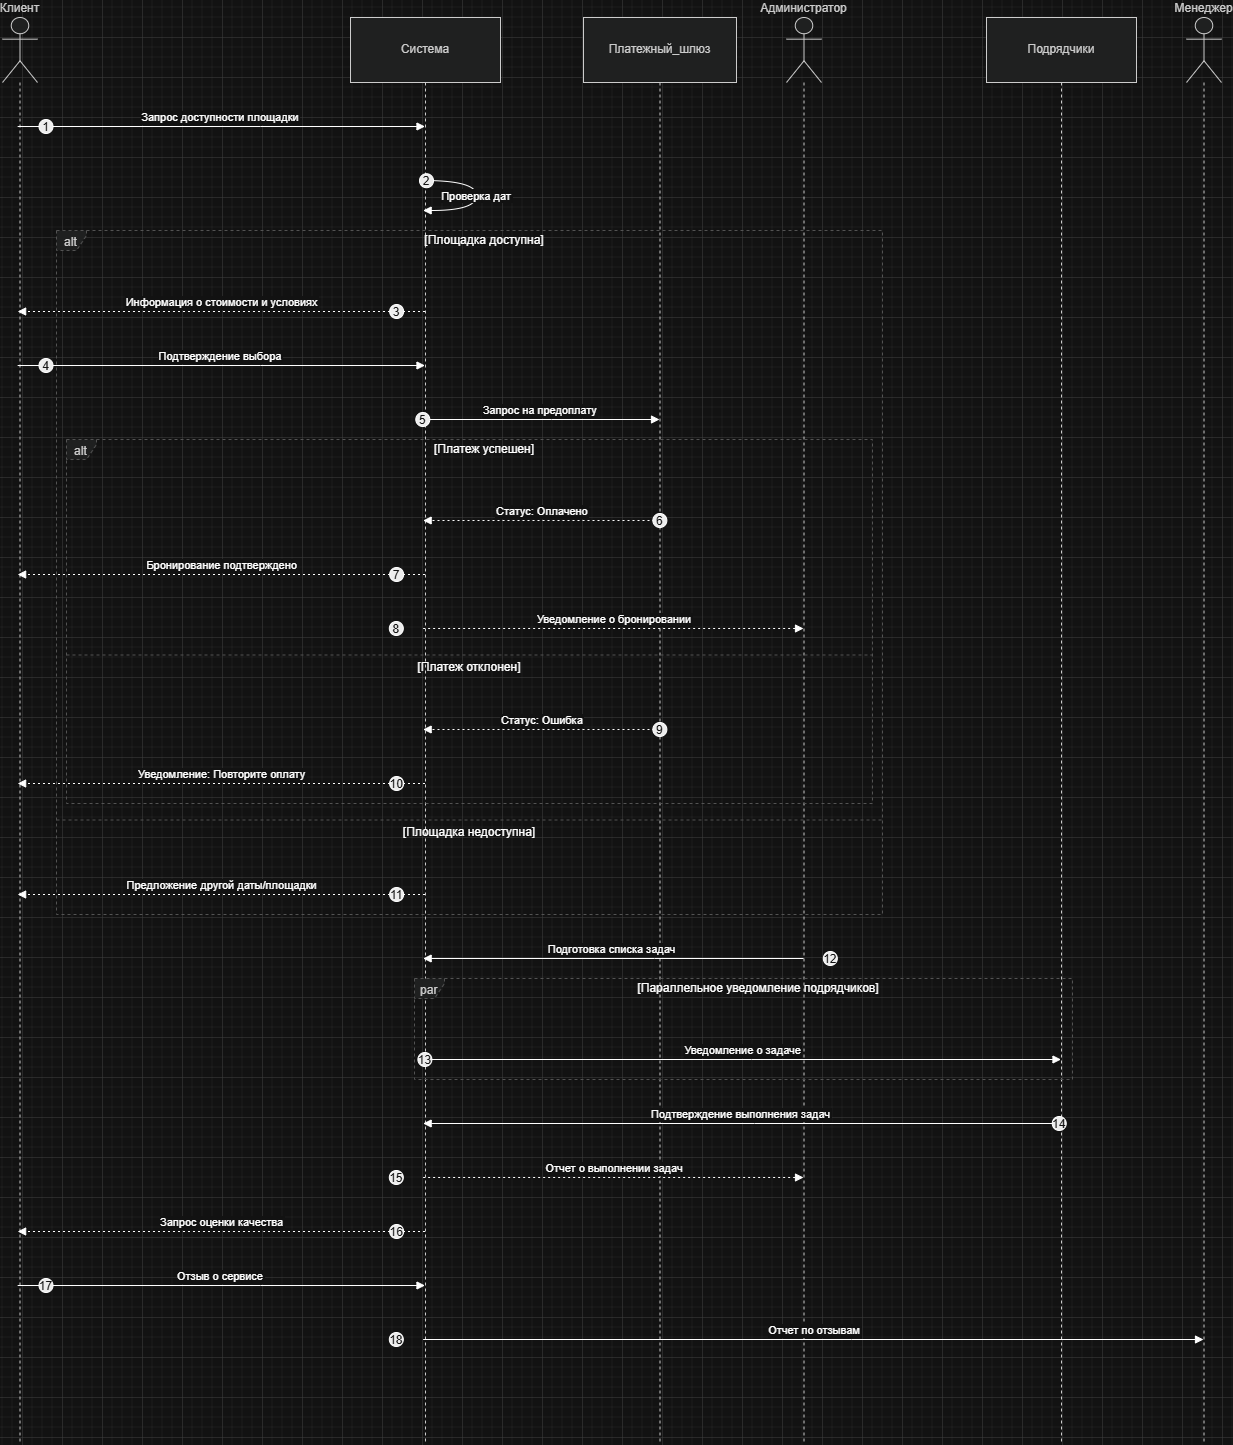

The diagram above was exported from draw.io. Its source (the exported page's mxGraphModel, read from the mxfile embedded in the PNG):
<mxGraphModel dx="2920" dy="1611" grid="1" gridSize="10" guides="1" tooltips="1" connect="1" arrows="1" fold="1" page="1" pageScale="1" pageWidth="827" pageHeight="1169" math="0" shadow="0">
  <root>
    <mxCell id="0" />
    <mxCell id="1" parent="0" />
    <mxCell id="1Qp5bIDXtT0b5GQ-JItC-1" parent="1" style="shape=umlLifeline;perimeter=lifelinePerimeter;whiteSpace=wrap;container=1;dropTarget=0;collapsible=0;recursiveResize=0;outlineConnect=0;portConstraint=eastwest;newEdgeStyle={&quot;edgeStyle&quot;:&quot;elbowEdgeStyle&quot;,&quot;elbow&quot;:&quot;vertical&quot;,&quot;curved&quot;:0,&quot;rounded&quot;:0};participant=umlActor;verticalAlign=bottom;labelPosition=center;verticalLabelPosition=top;align=center;size=65;fillColor=light-dark(#eeeeee,#1f2020);strokeColor=light-dark(#999999,#cccccc);fontColor=light-dark(#333333,#cccccc);" value="Клиент" vertex="1">
      <mxGeometry height="1427" width="35" x="20" y="20" as="geometry" />
    </mxCell>
    <mxCell id="1Qp5bIDXtT0b5GQ-JItC-2" parent="1" style="shape=umlLifeline;perimeter=lifelinePerimeter;whiteSpace=wrap;container=1;dropTarget=0;collapsible=0;recursiveResize=0;outlineConnect=0;portConstraint=eastwest;newEdgeStyle={&quot;edgeStyle&quot;:&quot;elbowEdgeStyle&quot;,&quot;elbow&quot;:&quot;vertical&quot;,&quot;curved&quot;:0,&quot;rounded&quot;:0};size=65;fillColor=light-dark(#eeeeee,#1f2020);strokeColor=light-dark(#999999,#cccccc);fontColor=light-dark(#333333,#cccccc);" value="Система" vertex="1">
      <mxGeometry height="1427" width="150" x="368" y="20" as="geometry" />
    </mxCell>
    <mxCell id="1Qp5bIDXtT0b5GQ-JItC-3" parent="1" style="shape=umlLifeline;perimeter=lifelinePerimeter;whiteSpace=wrap;container=1;dropTarget=0;collapsible=0;recursiveResize=0;outlineConnect=0;portConstraint=eastwest;newEdgeStyle={&quot;edgeStyle&quot;:&quot;elbowEdgeStyle&quot;,&quot;elbow&quot;:&quot;vertical&quot;,&quot;curved&quot;:0,&quot;rounded&quot;:0};size=65;fillColor=light-dark(#eeeeee,#1f2020);strokeColor=light-dark(#999999,#cccccc);fontColor=light-dark(#333333,#cccccc);" value="Платежный_шлюз" vertex="1">
      <mxGeometry height="1427" width="153" x="601" y="20" as="geometry" />
    </mxCell>
    <mxCell id="1Qp5bIDXtT0b5GQ-JItC-4" parent="1" style="shape=umlLifeline;perimeter=lifelinePerimeter;whiteSpace=wrap;container=1;dropTarget=0;collapsible=0;recursiveResize=0;outlineConnect=0;portConstraint=eastwest;newEdgeStyle={&quot;edgeStyle&quot;:&quot;elbowEdgeStyle&quot;,&quot;elbow&quot;:&quot;vertical&quot;,&quot;curved&quot;:0,&quot;rounded&quot;:0};participant=umlActor;verticalAlign=bottom;labelPosition=center;verticalLabelPosition=top;align=center;size=65;fillColor=light-dark(#eeeeee,#1f2020);strokeColor=light-dark(#999999,#cccccc);fontColor=light-dark(#333333,#cccccc);" value="Администратор" vertex="1">
      <mxGeometry height="1427" width="35" x="804" y="20" as="geometry" />
    </mxCell>
    <mxCell id="1Qp5bIDXtT0b5GQ-JItC-5" parent="1" style="shape=umlLifeline;perimeter=lifelinePerimeter;whiteSpace=wrap;container=1;dropTarget=0;collapsible=0;recursiveResize=0;outlineConnect=0;portConstraint=eastwest;newEdgeStyle={&quot;edgeStyle&quot;:&quot;elbowEdgeStyle&quot;,&quot;elbow&quot;:&quot;vertical&quot;,&quot;curved&quot;:0,&quot;rounded&quot;:0};size=65;fillColor=light-dark(#eeeeee,#1f2020);strokeColor=light-dark(#999999,#cccccc);fontColor=light-dark(#333333,#cccccc);" value="Подрядчики" vertex="1">
      <mxGeometry height="1427" width="150" x="1004" y="20" as="geometry" />
    </mxCell>
    <mxCell id="1Qp5bIDXtT0b5GQ-JItC-6" parent="1" style="shape=umlLifeline;perimeter=lifelinePerimeter;whiteSpace=wrap;container=1;dropTarget=0;collapsible=0;recursiveResize=0;outlineConnect=0;portConstraint=eastwest;newEdgeStyle={&quot;edgeStyle&quot;:&quot;elbowEdgeStyle&quot;,&quot;elbow&quot;:&quot;vertical&quot;,&quot;curved&quot;:0,&quot;rounded&quot;:0};participant=umlActor;verticalAlign=bottom;labelPosition=center;verticalLabelPosition=top;align=center;size=65;fillColor=light-dark(#eeeeee,#1f2020);strokeColor=light-dark(#999999,#cccccc);fontColor=light-dark(#333333,#cccccc);" value="Менеджер" vertex="1">
      <mxGeometry height="1427" width="35" x="1204" y="20" as="geometry" />
    </mxCell>
    <mxCell id="1Qp5bIDXtT0b5GQ-JItC-7" parent="1" style="shape=umlFrame;dashed=1;pointerEvents=0;dropTarget=0;strokeColor=#B3B3B3;height=20;width=30;fillColor=light-dark(#eeeeee,#1f2020);fontColor=light-dark(#333333,#cccccc);" value="alt" vertex="1">
      <mxGeometry height="364" width="806" x="84" y="442" as="geometry" />
    </mxCell>
    <mxCell id="1Qp5bIDXtT0b5GQ-JItC-8" parent="1Qp5bIDXtT0b5GQ-JItC-7" style="text;strokeColor=none;fillColor=none;align=center;verticalAlign=middle;whiteSpace=wrap;" value="[Платеж успешен]" vertex="1">
      <mxGeometry height="20" width="776" x="30" as="geometry" />
    </mxCell>
    <mxCell id="1Qp5bIDXtT0b5GQ-JItC-9" parent="1Qp5bIDXtT0b5GQ-JItC-7" style="shape=line;dashed=1;whiteSpace=wrap;verticalAlign=top;labelPosition=center;verticalLabelPosition=middle;align=center;strokeColor=#B3B3B3;" value="[Платеж отклонен]" vertex="1">
      <mxGeometry height="3" width="806" y="214" as="geometry" />
    </mxCell>
    <mxCell id="1Qp5bIDXtT0b5GQ-JItC-10" parent="1" style="shape=umlFrame;dashed=1;pointerEvents=0;dropTarget=0;strokeColor=#B3B3B3;height=20;width=30;fillColor=light-dark(#eeeeee,#1f2020);fontColor=light-dark(#333333,#cccccc);" value="alt" vertex="1">
      <mxGeometry height="684" width="826" x="74" y="233" as="geometry" />
    </mxCell>
    <mxCell id="1Qp5bIDXtT0b5GQ-JItC-11" parent="1Qp5bIDXtT0b5GQ-JItC-10" style="text;strokeColor=none;fillColor=none;align=center;verticalAlign=middle;whiteSpace=wrap;" value="[Площадка доступна]" vertex="1">
      <mxGeometry height="20" width="796" x="30" as="geometry" />
    </mxCell>
    <mxCell id="1Qp5bIDXtT0b5GQ-JItC-12" parent="1Qp5bIDXtT0b5GQ-JItC-10" style="shape=line;dashed=1;whiteSpace=wrap;verticalAlign=top;labelPosition=center;verticalLabelPosition=middle;align=center;strokeColor=#B3B3B3;" value="[Площадка недоступна]" vertex="1">
      <mxGeometry height="3" width="826" y="588" as="geometry" />
    </mxCell>
    <mxCell id="1Qp5bIDXtT0b5GQ-JItC-13" parent="1" style="shape=umlFrame;dashed=1;pointerEvents=0;dropTarget=0;strokeColor=#B3B3B3;height=20;width=30;fillColor=light-dark(#eeeeee,#1f2020);fontColor=light-dark(#333333,#cccccc);" value="par" vertex="1">
      <mxGeometry height="101" width="658" x="432" y="981" as="geometry" />
    </mxCell>
    <mxCell id="1Qp5bIDXtT0b5GQ-JItC-14" parent="1Qp5bIDXtT0b5GQ-JItC-13" style="text;strokeColor=none;fillColor=none;align=center;verticalAlign=middle;whiteSpace=wrap;" value="[Параллельное уведомление подрядчиков]" vertex="1">
      <mxGeometry height="20" width="628" x="30" as="geometry" />
    </mxCell>
    <mxCell id="1Qp5bIDXtT0b5GQ-JItC-15" edge="1" parent="1" source="1Qp5bIDXtT0b5GQ-JItC-1" style="verticalAlign=bottom;edgeStyle=elbowEdgeStyle;elbow=vertical;curved=0;rounded=0;endArrow=block;" target="1Qp5bIDXtT0b5GQ-JItC-2" value="Запрос доступности площадки">
      <mxGeometry relative="1" as="geometry">
        <Array as="points">
          <mxPoint x="278" y="129" />
        </Array>
      </mxGeometry>
    </mxCell>
    <mxCell id="1Qp5bIDXtT0b5GQ-JItC-16" parent="1Qp5bIDXtT0b5GQ-JItC-15" style="ellipse;aspect=fixed;fillColor=#000000;align=center;fontColor=#FFFFFF;" value="1" vertex="1">
      <mxGeometry height="14" relative="1" width="14" as="geometry">
        <mxPoint x="-181.5" y="-7" as="offset" />
      </mxGeometry>
    </mxCell>
    <mxCell id="1Qp5bIDXtT0b5GQ-JItC-17" edge="1" parent="1" source="1Qp5bIDXtT0b5GQ-JItC-2" style="curved=1;endArrow=block;rounded=0;" target="1Qp5bIDXtT0b5GQ-JItC-2" value="Проверка дат">
      <mxGeometry relative="1" as="geometry">
        <Array as="points">
          <mxPoint x="494" y="183" />
          <mxPoint x="494" y="213" />
        </Array>
      </mxGeometry>
    </mxCell>
    <mxCell id="1Qp5bIDXtT0b5GQ-JItC-18" parent="1Qp5bIDXtT0b5GQ-JItC-17" style="ellipse;aspect=fixed;fillColor=#000000;align=center;fontColor=#FFFFFF;" value="2" vertex="1">
      <mxGeometry height="14" relative="1" width="14" as="geometry">
        <mxPoint x="-57" y="-22" as="offset" />
      </mxGeometry>
    </mxCell>
    <mxCell id="1Qp5bIDXtT0b5GQ-JItC-19" edge="1" parent="1" source="1Qp5bIDXtT0b5GQ-JItC-2" style="verticalAlign=bottom;edgeStyle=elbowEdgeStyle;elbow=vertical;curved=0;rounded=0;dashed=1;dashPattern=2 3;endArrow=block;" target="1Qp5bIDXtT0b5GQ-JItC-1" value="Информация о стоимости и условиях">
      <mxGeometry relative="1" as="geometry">
        <Array as="points">
          <mxPoint x="281" y="314" />
        </Array>
      </mxGeometry>
    </mxCell>
    <mxCell id="1Qp5bIDXtT0b5GQ-JItC-20" parent="1Qp5bIDXtT0b5GQ-JItC-19" style="ellipse;aspect=fixed;fillColor=#000000;align=center;fontColor=#FFFFFF;" value="3" vertex="1">
      <mxGeometry height="14" relative="1" width="14" as="geometry">
        <mxPoint x="167.5" y="-7" as="offset" />
      </mxGeometry>
    </mxCell>
    <mxCell id="1Qp5bIDXtT0b5GQ-JItC-21" edge="1" parent="1" source="1Qp5bIDXtT0b5GQ-JItC-1" style="verticalAlign=bottom;edgeStyle=elbowEdgeStyle;elbow=vertical;curved=0;rounded=0;endArrow=block;" target="1Qp5bIDXtT0b5GQ-JItC-2" value="Подтверждение выбора">
      <mxGeometry relative="1" as="geometry">
        <Array as="points">
          <mxPoint x="278" y="368" />
        </Array>
      </mxGeometry>
    </mxCell>
    <mxCell id="1Qp5bIDXtT0b5GQ-JItC-22" parent="1Qp5bIDXtT0b5GQ-JItC-21" style="ellipse;aspect=fixed;fillColor=#000000;align=center;fontColor=#FFFFFF;" value="4" vertex="1">
      <mxGeometry height="14" relative="1" width="14" as="geometry">
        <mxPoint x="-181.5" y="-7" as="offset" />
      </mxGeometry>
    </mxCell>
    <mxCell id="1Qp5bIDXtT0b5GQ-JItC-23" edge="1" parent="1" source="1Qp5bIDXtT0b5GQ-JItC-2" style="verticalAlign=bottom;edgeStyle=elbowEdgeStyle;elbow=vertical;curved=0;rounded=0;endArrow=block;" target="1Qp5bIDXtT0b5GQ-JItC-3" value="Запрос на предоплату">
      <mxGeometry relative="1" as="geometry">
        <Array as="points">
          <mxPoint x="569" y="422" />
        </Array>
      </mxGeometry>
    </mxCell>
    <mxCell id="1Qp5bIDXtT0b5GQ-JItC-24" parent="1Qp5bIDXtT0b5GQ-JItC-23" style="ellipse;aspect=fixed;fillColor=#000000;align=center;fontColor=#FFFFFF;" value="5" vertex="1">
      <mxGeometry height="14" relative="1" width="14" as="geometry">
        <mxPoint x="-124.5" y="-7" as="offset" />
      </mxGeometry>
    </mxCell>
    <mxCell id="1Qp5bIDXtT0b5GQ-JItC-25" edge="1" parent="1" source="1Qp5bIDXtT0b5GQ-JItC-3" style="verticalAlign=bottom;edgeStyle=elbowEdgeStyle;elbow=vertical;curved=0;rounded=0;dashed=1;dashPattern=2 3;endArrow=block;" target="1Qp5bIDXtT0b5GQ-JItC-2" value="Статус: Оплачено">
      <mxGeometry relative="1" as="geometry">
        <Array as="points">
          <mxPoint x="572" y="523" />
        </Array>
      </mxGeometry>
    </mxCell>
    <mxCell id="1Qp5bIDXtT0b5GQ-JItC-26" parent="1Qp5bIDXtT0b5GQ-JItC-25" style="ellipse;aspect=fixed;fillColor=#000000;align=center;fontColor=#FFFFFF;" value="6" vertex="1">
      <mxGeometry height="14" relative="1" width="14" as="geometry">
        <mxPoint x="110.5" y="-7" as="offset" />
      </mxGeometry>
    </mxCell>
    <mxCell id="1Qp5bIDXtT0b5GQ-JItC-27" edge="1" parent="1" source="1Qp5bIDXtT0b5GQ-JItC-2" style="verticalAlign=bottom;edgeStyle=elbowEdgeStyle;elbow=vertical;curved=0;rounded=0;dashed=1;dashPattern=2 3;endArrow=block;" target="1Qp5bIDXtT0b5GQ-JItC-1" value="Бронирование подтверждено">
      <mxGeometry relative="1" as="geometry">
        <Array as="points">
          <mxPoint x="281" y="577" />
        </Array>
      </mxGeometry>
    </mxCell>
    <mxCell id="1Qp5bIDXtT0b5GQ-JItC-28" parent="1Qp5bIDXtT0b5GQ-JItC-27" style="ellipse;aspect=fixed;fillColor=#000000;align=center;fontColor=#FFFFFF;" value="7" vertex="1">
      <mxGeometry height="14" relative="1" width="14" as="geometry">
        <mxPoint x="167.5" y="-7" as="offset" />
      </mxGeometry>
    </mxCell>
    <mxCell id="1Qp5bIDXtT0b5GQ-JItC-29" edge="1" parent="1" source="1Qp5bIDXtT0b5GQ-JItC-2" style="verticalAlign=bottom;edgeStyle=elbowEdgeStyle;elbow=vertical;curved=0;rounded=0;dashed=1;dashPattern=2 3;endArrow=block;" target="1Qp5bIDXtT0b5GQ-JItC-4" value="Уведомление о бронировании">
      <mxGeometry relative="1" as="geometry">
        <Array as="points">
          <mxPoint x="669" y="631" />
        </Array>
      </mxGeometry>
    </mxCell>
    <mxCell id="1Qp5bIDXtT0b5GQ-JItC-30" parent="1Qp5bIDXtT0b5GQ-JItC-29" style="ellipse;aspect=fixed;fillColor=#000000;align=center;fontColor=#FFFFFF;" value="8" vertex="1">
      <mxGeometry height="14" relative="1" width="14" as="geometry">
        <mxPoint x="-225.25" y="-7" as="offset" />
      </mxGeometry>
    </mxCell>
    <mxCell id="1Qp5bIDXtT0b5GQ-JItC-31" edge="1" parent="1" source="1Qp5bIDXtT0b5GQ-JItC-3" style="verticalAlign=bottom;edgeStyle=elbowEdgeStyle;elbow=vertical;curved=0;rounded=0;dashed=1;dashPattern=2 3;endArrow=block;" target="1Qp5bIDXtT0b5GQ-JItC-2" value="Статус: Ошибка">
      <mxGeometry relative="1" as="geometry">
        <Array as="points">
          <mxPoint x="572" y="732" />
        </Array>
      </mxGeometry>
    </mxCell>
    <mxCell id="1Qp5bIDXtT0b5GQ-JItC-32" parent="1Qp5bIDXtT0b5GQ-JItC-31" style="ellipse;aspect=fixed;fillColor=#000000;align=center;fontColor=#FFFFFF;" value="9" vertex="1">
      <mxGeometry height="14" relative="1" width="14" as="geometry">
        <mxPoint x="110.5" y="-7" as="offset" />
      </mxGeometry>
    </mxCell>
    <mxCell id="1Qp5bIDXtT0b5GQ-JItC-33" edge="1" parent="1" source="1Qp5bIDXtT0b5GQ-JItC-2" style="verticalAlign=bottom;edgeStyle=elbowEdgeStyle;elbow=vertical;curved=0;rounded=0;dashed=1;dashPattern=2 3;endArrow=block;" target="1Qp5bIDXtT0b5GQ-JItC-1" value="Уведомление: Повторите оплату">
      <mxGeometry relative="1" as="geometry">
        <Array as="points">
          <mxPoint x="281" y="786" />
        </Array>
      </mxGeometry>
    </mxCell>
    <mxCell id="1Qp5bIDXtT0b5GQ-JItC-34" parent="1Qp5bIDXtT0b5GQ-JItC-33" style="ellipse;aspect=fixed;fillColor=#000000;align=center;fontColor=#FFFFFF;" value="10" vertex="1">
      <mxGeometry height="14" relative="1" width="14" as="geometry">
        <mxPoint x="167.5" y="-7" as="offset" />
      </mxGeometry>
    </mxCell>
    <mxCell id="1Qp5bIDXtT0b5GQ-JItC-35" edge="1" parent="1" source="1Qp5bIDXtT0b5GQ-JItC-2" style="verticalAlign=bottom;edgeStyle=elbowEdgeStyle;elbow=vertical;curved=0;rounded=0;dashed=1;dashPattern=2 3;endArrow=block;" target="1Qp5bIDXtT0b5GQ-JItC-1" value="Предложение другой даты/площадки">
      <mxGeometry relative="1" as="geometry">
        <Array as="points">
          <mxPoint x="281" y="897" />
        </Array>
      </mxGeometry>
    </mxCell>
    <mxCell id="1Qp5bIDXtT0b5GQ-JItC-36" parent="1Qp5bIDXtT0b5GQ-JItC-35" style="ellipse;aspect=fixed;fillColor=#000000;align=center;fontColor=#FFFFFF;" value="11" vertex="1">
      <mxGeometry height="14" relative="1" width="14" as="geometry">
        <mxPoint x="167.5" y="-7" as="offset" />
      </mxGeometry>
    </mxCell>
    <mxCell id="1Qp5bIDXtT0b5GQ-JItC-37" edge="1" parent="1" source="1Qp5bIDXtT0b5GQ-JItC-4" style="verticalAlign=bottom;edgeStyle=elbowEdgeStyle;elbow=vertical;curved=0;rounded=0;endArrow=block;" target="1Qp5bIDXtT0b5GQ-JItC-2" value="Подготовка списка задач">
      <mxGeometry relative="1" as="geometry">
        <Array as="points">
          <mxPoint x="672" y="961" />
        </Array>
      </mxGeometry>
    </mxCell>
    <mxCell id="1Qp5bIDXtT0b5GQ-JItC-38" parent="1Qp5bIDXtT0b5GQ-JItC-37" style="ellipse;aspect=fixed;fillColor=#000000;align=center;fontColor=#FFFFFF;" value="12" vertex="1">
      <mxGeometry height="14" relative="1" width="14" as="geometry">
        <mxPoint x="211.25" y="-7" as="offset" />
      </mxGeometry>
    </mxCell>
    <mxCell id="1Qp5bIDXtT0b5GQ-JItC-39" edge="1" parent="1" source="1Qp5bIDXtT0b5GQ-JItC-2" style="verticalAlign=bottom;edgeStyle=elbowEdgeStyle;elbow=vertical;curved=0;rounded=0;endArrow=block;" target="1Qp5bIDXtT0b5GQ-JItC-5" value="Уведомление о задаче">
      <mxGeometry relative="1" as="geometry">
        <Array as="points">
          <mxPoint x="769" y="1062" />
        </Array>
      </mxGeometry>
    </mxCell>
    <mxCell id="1Qp5bIDXtT0b5GQ-JItC-40" parent="1Qp5bIDXtT0b5GQ-JItC-39" style="ellipse;aspect=fixed;fillColor=#000000;align=center;fontColor=#FFFFFF;" value="13" vertex="1">
      <mxGeometry height="14" relative="1" width="14" as="geometry">
        <mxPoint x="-325.25" y="-7" as="offset" />
      </mxGeometry>
    </mxCell>
    <mxCell id="1Qp5bIDXtT0b5GQ-JItC-41" edge="1" parent="1" source="1Qp5bIDXtT0b5GQ-JItC-5" style="verticalAlign=bottom;edgeStyle=elbowEdgeStyle;elbow=vertical;curved=0;rounded=0;endArrow=block;" target="1Qp5bIDXtT0b5GQ-JItC-2" value="Подтверждение выполнения задач">
      <mxGeometry relative="1" as="geometry">
        <Array as="points">
          <mxPoint x="772" y="1126" />
        </Array>
      </mxGeometry>
    </mxCell>
    <mxCell id="1Qp5bIDXtT0b5GQ-JItC-42" parent="1Qp5bIDXtT0b5GQ-JItC-41" style="ellipse;aspect=fixed;fillColor=#000000;align=center;fontColor=#FFFFFF;" value="14" vertex="1">
      <mxGeometry height="14" relative="1" width="14" as="geometry">
        <mxPoint x="311.25" y="-7" as="offset" />
      </mxGeometry>
    </mxCell>
    <mxCell id="1Qp5bIDXtT0b5GQ-JItC-43" edge="1" parent="1" source="1Qp5bIDXtT0b5GQ-JItC-2" style="verticalAlign=bottom;edgeStyle=elbowEdgeStyle;elbow=vertical;curved=0;rounded=0;dashed=1;dashPattern=2 3;endArrow=block;" target="1Qp5bIDXtT0b5GQ-JItC-4" value="Отчет о выполнении задач">
      <mxGeometry relative="1" as="geometry">
        <Array as="points">
          <mxPoint x="669" y="1180" />
        </Array>
      </mxGeometry>
    </mxCell>
    <mxCell id="1Qp5bIDXtT0b5GQ-JItC-44" parent="1Qp5bIDXtT0b5GQ-JItC-43" style="ellipse;aspect=fixed;fillColor=#000000;align=center;fontColor=#FFFFFF;" value="15" vertex="1">
      <mxGeometry height="14" relative="1" width="14" as="geometry">
        <mxPoint x="-225.25" y="-7" as="offset" />
      </mxGeometry>
    </mxCell>
    <mxCell id="1Qp5bIDXtT0b5GQ-JItC-45" edge="1" parent="1" source="1Qp5bIDXtT0b5GQ-JItC-2" style="verticalAlign=bottom;edgeStyle=elbowEdgeStyle;elbow=vertical;curved=0;rounded=0;dashed=1;dashPattern=2 3;endArrow=block;" target="1Qp5bIDXtT0b5GQ-JItC-1" value="Запрос оценки качества">
      <mxGeometry relative="1" as="geometry">
        <Array as="points">
          <mxPoint x="281" y="1234" />
        </Array>
      </mxGeometry>
    </mxCell>
    <mxCell id="1Qp5bIDXtT0b5GQ-JItC-46" parent="1Qp5bIDXtT0b5GQ-JItC-45" style="ellipse;aspect=fixed;fillColor=#000000;align=center;fontColor=#FFFFFF;" value="16" vertex="1">
      <mxGeometry height="14" relative="1" width="14" as="geometry">
        <mxPoint x="167.5" y="-7" as="offset" />
      </mxGeometry>
    </mxCell>
    <mxCell id="1Qp5bIDXtT0b5GQ-JItC-47" edge="1" parent="1" source="1Qp5bIDXtT0b5GQ-JItC-1" style="verticalAlign=bottom;edgeStyle=elbowEdgeStyle;elbow=vertical;curved=0;rounded=0;endArrow=block;" target="1Qp5bIDXtT0b5GQ-JItC-2" value="Отзыв о сервисе">
      <mxGeometry relative="1" as="geometry">
        <Array as="points">
          <mxPoint x="278" y="1288" />
        </Array>
      </mxGeometry>
    </mxCell>
    <mxCell id="1Qp5bIDXtT0b5GQ-JItC-48" parent="1Qp5bIDXtT0b5GQ-JItC-47" style="ellipse;aspect=fixed;fillColor=#000000;align=center;fontColor=#FFFFFF;" value="17" vertex="1">
      <mxGeometry height="14" relative="1" width="14" as="geometry">
        <mxPoint x="-181.5" y="-7" as="offset" />
      </mxGeometry>
    </mxCell>
    <mxCell id="1Qp5bIDXtT0b5GQ-JItC-49" edge="1" parent="1" source="1Qp5bIDXtT0b5GQ-JItC-2" style="verticalAlign=bottom;edgeStyle=elbowEdgeStyle;elbow=vertical;curved=0;rounded=0;endArrow=block;" target="1Qp5bIDXtT0b5GQ-JItC-6" value="Отчет по отзывам">
      <mxGeometry relative="1" as="geometry">
        <Array as="points">
          <mxPoint x="869" y="1342" />
        </Array>
      </mxGeometry>
    </mxCell>
    <mxCell id="1Qp5bIDXtT0b5GQ-JItC-50" parent="1Qp5bIDXtT0b5GQ-JItC-49" style="ellipse;aspect=fixed;fillColor=#000000;align=center;fontColor=#FFFFFF;" value="18" vertex="1">
      <mxGeometry height="14" relative="1" width="14" as="geometry">
        <mxPoint x="-425.25" y="-7" as="offset" />
      </mxGeometry>
    </mxCell>
  </root>
</mxGraphModel>